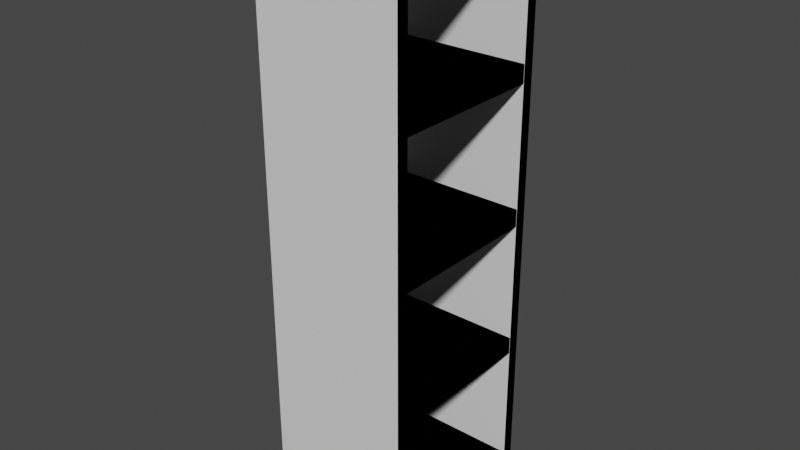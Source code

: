 # Source: WoodenStandingShelf.blend  (saved by Blender 2.91.10; exported with 4.5.12 LTS)
import bpy
from mathutils import Matrix  # noqa: F401  (used for matrix-valued properties, if any)

bpy.ops.wm.read_factory_settings(use_empty=True)
scene = bpy.context.scene
scene.name = 'Scene'

# ---- collections
col_collection = bpy.data.collections.new('Collection'); scene.collection.children.link(col_collection)

# ---- materials (node trees are filled in below, after node groups)
mat_material_002 = bpy.data.materials.new('Material.002')
mat_material_002.use_transparent_shadow = False
mat_material_002.roughness = 0.5
mat_pool_grid = bpy.data.materials.new('pool grid')
mat_pool_grid.use_transparent_shadow = False
mat_pool_grid.diffuse_color = (0.0466, 0.07289, 0.8, 1.0)
mat_pool_grid.roughness = 0.5
mat_wooden_planks = bpy.data.materials.new('wooden planks')
mat_wooden_planks.use_transparent_shadow = False
mat_wooden_planks.roughness = 0.7727

# ---- material node trees
mat_material_002.use_nodes = True; mat_material_002.node_tree.nodes.clear()
_N = mat_material_002.node_tree.nodes; _L = mat_material_002.node_tree.links
n0 = _N.new('ShaderNodeBsdfPrincipled'); n0.name = 'Principled BSDF'; n0.location = (10, 300)
n0.distribution = 'GGX'
n0.subsurface_method = 'BURLEY'
n0.inputs[3].default_value = 1.45
n0.inputs[27].default_value = (0.0, 0.0, 0.0, 1.0)
n0.inputs[28].default_value = 1.0
n1 = _N.new('ShaderNodeOutputMaterial'); n1.name = 'Material Output'; n1.location = (300, 300)
n2 = _N.new('ShaderNodeNormalMap'); n2.name = 'Normal Map'; n2.location = (-300, -300)
n2.label = 'Normal/Map'
n2.inputs[0].default_value = 0.0
_L.new(n0.outputs[0], n1.inputs[0])
_L.new(n2.outputs[0], n0.inputs[5])
n1.is_active_output = True
mat_pool_grid.use_nodes = True; mat_pool_grid.node_tree.nodes.clear()
_N = mat_pool_grid.node_tree.nodes; _L = mat_pool_grid.node_tree.links
n0 = _N.new('ShaderNodeBsdfPrincipled'); n0.name = 'Principled BSDF'; n0.location = (10, 300)
n0.distribution = 'GGX'
n0.subsurface_method = 'BURLEY'
n0.inputs[0].default_value = (0.0466, 0.07289, 0.8, 1.0)
n0.inputs[3].default_value = 1.45
n0.inputs[27].default_value = (0.0, 0.0, 0.0, 1.0)
n0.inputs[28].default_value = 1.0
n1 = _N.new('ShaderNodeOutputMaterial'); n1.name = 'Material Output'; n1.location = (300, 300)
n2 = _N.new('ShaderNodeNormalMap'); n2.name = 'Normal Map'; n2.location = (-300, -300)
n2.label = 'Normal/Map'
n2.inputs[0].default_value = 0.0
_L.new(n0.outputs[0], n1.inputs[0])
_L.new(n2.outputs[0], n0.inputs[5])
n1.is_active_output = True
mat_wooden_planks.use_nodes = True; mat_wooden_planks.node_tree.nodes.clear()
_N = mat_wooden_planks.node_tree.nodes; _L = mat_wooden_planks.node_tree.links
n0 = _N.new('ShaderNodeBsdfPrincipled'); n0.name = 'Principled BSDF'; n0.location = (10, 300)
n0.distribution = 'GGX'
n0.subsurface_method = 'BURLEY'
n0.inputs[2].default_value = 0.7727
n0.inputs[3].default_value = 1.45
n0.inputs[27].default_value = (0.0, 0.0, 0.0, 1.0)
n0.inputs[28].default_value = 1.0
n1 = _N.new('ShaderNodeOutputMaterial'); n1.name = 'Material Output'; n1.location = (300, 300)
n2 = _N.new('ShaderNodeNormalMap'); n2.name = 'Normal Map'; n2.location = (-300, -300)
n2.label = 'Normal/Map'
n2.inputs[0].default_value = 0.0
_L.new(n0.outputs[0], n1.inputs[0])
_L.new(n2.outputs[0], n0.inputs[5])
n1.is_active_output = True

# ---- world
world_world = bpy.data.worlds.new('World'); scene.world = world_world
world_world.use_nodes = True; world_world.node_tree.nodes.clear()
_N = world_world.node_tree.nodes; _L = world_world.node_tree.links
n0 = _N.new('ShaderNodeOutputWorld'); n0.name = 'World Output'; n0.location = (300, 300)
n1 = _N.new('ShaderNodeBackground'); n1.name = 'Background'; n1.location = (10, 300)
n1.inputs[0].default_value = (0.05088, 0.05088, 0.05088, 1.0)
_L.new(n1.outputs[0], n0.inputs[0])
n0.is_active_output = True
world_world.color = (0.05088, 0.05088, 0.05088)
world_world.use_sun_shadow = False
world_world.sun_shadow_jitter_overblur = 0.0

# ---- meshes
me_cube_008 = bpy.data.meshes.new('Cube.008')
me_cube_008.from_pydata([(-0.4297, 0.5285, -1.652), (0.4297, 0.5285, -1.652), (-0.4297, 0.5285, 1.652), (0.4297, 0.5285, 1.652), (-0.4297, 0.4585, -1.652), (0.4297, 0.4585, -1.652), (-0.4297, 0.4585, 1.652), (0.4297, 0.4585, 1.652), (-0.4297, -0.4585, -1.652), (0.4297, -0.4585, -1.652), (-0.4297, -0.4585, 1.652), (0.4297, -0.4585, 1.652), (-0.4297, -0.5285, -1.652), (0.4297, -0.5285, -1.652), (-0.4297, -0.5285, 1.652), (0.4297, -0.5285, 1.652)], [], [(1, 0, 2, 3), (5, 7, 6, 4), (3, 2, 6, 7), (2, 0, 4, 6), (0, 1, 5, 4), (1, 3, 7, 5), (9, 8, 10, 11), (13, 15, 14, 12), (11, 10, 14, 15), (10, 8, 12, 14), (8, 9, 13, 12), (9, 11, 15, 13)])
_uv = me_cube_008.uv_layers.new(name='UVMap')
_uv.uv.foreach_set('vector', [0.5203, 0.0, 0.2601, 5.96e-08, 0.2601, 1.0, 0.5203, 1.0, 0.0, 5.96e-08, 0.0, 1.0, 0.2601, 1.0, 0.2601, 0.0, 0.5838, 0.2601, 0.5838, 0.0, 0.5627, 0.0, 0.5627, 0.2601, 0.5415, 1.0, 0.5415, 0.0, 0.5203, 0.0, 0.5203, 1.0, 0.5838, 0.5203, 0.5838, 0.2601, 0.5627, 0.2601, 0.5627, 0.5203, 0.5415, 0.0, 0.5415, 1.0, 0.5627, 1.0, 0.5627, 0.0, 0.5203, 0.0, 0.2601, 5.96e-08, 0.2601, 1.0, 0.5203, 1.0, 0.0, 5.96e-08, 0.0, 1.0, 0.2601, 1.0, 0.2601, 0.0, 0.5838, 0.2601, 0.5838, 0.0, 0.5627, 0.0, 0.5627, 0.2601, 0.5415, 1.0, 0.5415, 0.0, 0.5203, 0.0, 0.5203, 1.0, 0.5838, 0.5203, 0.5838, 0.2601, 0.5627, 0.2601, 0.5627, 0.5203, 0.5415, 0.0, 0.5415, 1.0, 0.5627, 1.0, 0.5627, 0.0])
me_cube_008.materials.append(mat_material_002)
me_cube_008.materials.append(mat_pool_grid)
me_cube_008.materials.append(mat_wooden_planks)
me_cube_008.use_remesh_fix_poles = True
me_cube_008.use_remesh_preserve_attributes = False
me_cube_008.use_mirror_vertex_groups = False
me_cube_008.update()
me_cube_008.normals_split_custom_set([tuple(v) for v in zip(*[iter([2.095e-11, -1.0, 0.0004793, -0.0004793, -1.0, 4.4e-08, -2.095e-11, -1.0, -0.0004793, -0.0004793, -1.0, 2.102e-08, 0.0, -1.0, 2.099e-08, 0.0, -1.0, 2.099e-08, 0.0, -1.0, 2.099e-08, 0.0, -1.0, 2.099e-08, 2.088e-12, -4.777e-05, -1.0, 4.777e-05, 2.088e-12, -1.0, -2.088e-12, 4.777e-05, -1.0, -4.777e-05, -2.088e-12, -1.0, 1.0, -4.777e-05, 2.95e-12, 1.0, 2.088e-12, 4.777e-05, 1.0, 4.777e-05, -2.95e-12, 1.0, -2.088e-12, -4.777e-05, -2.088e-12, -4.777e-05, 1.0, -4.777e-05, 2.088e-12, 1.0, 2.088e-12, 4.777e-05, 1.0, 4.777e-05, -2.088e-12, 1.0, -1.0, -4.777e-05, -1.226e-12, -1.0, 2.088e-12, -4.777e-05, -1.0, 4.777e-05, 1.226e-12, -1.0, -2.088e-12, 4.777e-05, 2.095e-11, -1.0, 0.0004793, -0.0004793, -1.0, 5.45e-08, -2.095e-11, -1.0, -0.0004793, -0.0004793, -1.0, 3.151e-08, 0.0, -1.0, 3.149e-08, 0.0, -1.0, 3.149e-08, 0.0, -1.0, 3.149e-08, 0.0, -1.0, 3.149e-08, 1.467e-11, -0.0003355, -1.0, 0.0003355, 1.467e-11, -1.0, -1.467e-11, 0.0003355, -1.0, -0.0003355, -1.467e-11, -1.0, 1.0, -0.0003355, -1.322e-11, 1.0, 5.467e-11, 0.0003355, 1.0, 0.0003355, 1.322e-11, 1.0, -5.467e-11, -0.0003355, -1.467e-11, -0.0003355, 1.0, -0.0003355, 1.467e-11, 1.0, 1.467e-11, 0.0003355, 1.0, 0.0003355, -1.467e-11, 1.0, -1.0, -0.0003355, -4.256e-11, -1.0, -2.533e-11, -0.0003355, -1.0, 0.0003355, 4.256e-11, -1.0, 2.533e-11, 0.0003355])] * 3)])
me_cube_009 = bpy.data.meshes.new('Cube.009')
me_cube_009.from_pydata([(-0.4282, -0.5077, 1.564), (-0.4282, 0.5077, 1.564), (0.4282, -0.5077, 1.564), (0.4282, 0.5077, 1.564), (-0.4282, -0.5077, 1.668), (-0.4282, 0.5077, 1.668), (0.4282, -0.5077, 1.668), (0.4282, 0.5077, 1.668), (-0.4282, -0.5077, 0.7563), (-0.4282, 0.5077, 0.7563), (0.4282, -0.5077, 0.7563), (0.4282, 0.5077, 0.7563), (-0.4282, -0.5077, 0.8598), (-0.4282, 0.5077, 0.8598), (0.4282, -0.5077, 0.8598), (0.4282, 0.5077, 0.8598), (-0.4282, -0.5077, -0.0518), (-0.4282, 0.5077, -0.0518), (0.4282, -0.5077, -0.0518), (0.4282, 0.5077, -0.0518), (-0.4282, -0.5077, 0.0518), (-0.4282, 0.5077, 0.0518), (0.4282, -0.5077, 0.0518), (0.4282, 0.5077, 0.0518), (-0.4282, -0.5077, -0.8598), (-0.4282, 0.5077, -0.8598), (0.4282, -0.5077, -0.8598), (0.4282, 0.5077, -0.8598), (-0.4282, -0.5077, -0.7563), (-0.4282, 0.5077, -0.7563), (0.4282, -0.5077, -0.7563), (0.4282, 0.5077, -0.7563), (-0.4282, -0.5077, -1.668), (-0.4282, 0.5077, -1.668), (0.4282, -0.5077, -1.668), (0.4282, 0.5077, -1.668), (-0.4282, -0.5077, -1.564), (-0.4282, 0.5077, -1.564), (0.4282, -0.5077, -1.564), (0.4282, 0.5077, -1.564)], [], [(1, 3, 2, 0), (5, 4, 6, 7), (2, 6, 4, 0), (3, 7, 6, 2), (1, 5, 7, 3), (0, 4, 5, 1), (9, 11, 10, 8), (13, 12, 14, 15), (10, 14, 12, 8), (11, 15, 14, 10), (9, 13, 15, 11), (8, 12, 13, 9), (17, 19, 18, 16), (21, 20, 22, 23), (18, 22, 20, 16), (19, 23, 22, 18), (17, 21, 23, 19), (16, 20, 21, 17), (25, 27, 26, 24), (29, 28, 30, 31), (26, 30, 28, 24), (27, 31, 30, 26), (25, 29, 31, 27), (24, 28, 29, 25), (33, 35, 34, 32), (37, 36, 38, 39), (34, 38, 36, 32), (35, 39, 38, 34), (33, 37, 39, 35), (32, 36, 37, 33)])
_uv = me_cube_009.uv_layers.new(name='UVMap')
_uv.uv.foreach_set('vector', [0.446, 0.0, 0.0, 5.96e-08, 0.0, 0.5289, 0.446, 0.5289, 0.446, 5.96e-08, 0.446, 0.5289, 0.8921, 0.5289, 0.8921, 0.0, 0.05395, 0.5289, 0.0, 0.5289, 0.0, 0.9749, 0.05395, 0.9749, 0.8921, 0.5289, 0.946, 0.5289, 0.946, 0.0, 0.8921, 1.192e-07, 0.1079, 0.5289, 0.05395, 0.5289, 0.05395, 0.9749, 0.1079, 0.9749, 0.946, 0.5289, 1.0, 0.5289, 1.0, 1.192e-07, 0.946, 0.0, 0.446, 0.0, 0.0, 5.96e-08, 0.0, 0.5289, 0.446, 0.5289, 0.446, 5.96e-08, 0.446, 0.5289, 0.8921, 0.5289, 0.8921, 0.0, 0.05395, 0.5289, 0.0, 0.5289, 0.0, 0.9749, 0.05395, 0.9749, 0.8921, 0.5289, 0.946, 0.5289, 0.946, 0.0, 0.8921, 1.192e-07, 0.1079, 0.5289, 0.05395, 0.5289, 0.05395, 0.9749, 0.1079, 0.9749, 0.946, 0.5289, 1.0, 0.5289, 1.0, 1.192e-07, 0.946, 0.0, 0.446, 0.0, 0.0, 5.96e-08, 0.0, 0.5289, 0.446, 0.5289, 0.446, 5.96e-08, 0.446, 0.5289, 0.8921, 0.5289, 0.8921, 0.0, 0.05395, 0.5289, 0.0, 0.5289, 0.0, 0.9749, 0.05395, 0.9749, 0.8921, 0.5289, 0.946, 0.5289, 0.946, 0.0, 0.8921, 1.192e-07, 0.1079, 0.5289, 0.05395, 0.5289, 0.05395, 0.9749, 0.1079, 0.9749, 0.946, 0.5289, 1.0, 0.5289, 1.0, 1.192e-07, 0.946, 0.0, 0.446, 0.0, 0.0, 5.96e-08, 0.0, 0.5289, 0.446, 0.5289, 0.446, 5.96e-08, 0.446, 0.5289, 0.8921, 0.5289, 0.8921, 0.0, 0.05395, 0.5289, 0.0, 0.5289, 0.0, 0.9749, 0.05395, 0.9749, 0.8921, 0.5289, 0.946, 0.5289, 0.946, 0.0, 0.8921, 1.192e-07, 0.1079, 0.5289, 0.05395, 0.5289, 0.05395, 0.9749, 0.1079, 0.9749, 0.946, 0.5289, 1.0, 0.5289, 1.0, 1.192e-07, 0.946, 0.0, 0.446, 0.0, 0.0, 5.96e-08, 0.0, 0.5289, 0.446, 0.5289, 0.446, 5.96e-08, 0.446, 0.5289, 0.8921, 0.5289, 0.8921, 0.0, 0.05395, 0.5289, 0.0, 0.5289, 0.0, 0.9749, 0.05395, 0.9749, 0.8921, 0.5289, 0.946, 0.5289, 0.946, 0.0, 0.8921, 1.192e-07, 0.1079, 0.5289, 0.05395, 0.5289, 0.05395, 0.9749, 0.1079, 0.9749, 0.946, 0.5289, 1.0, 0.5289, 1.0, 1.192e-07, 0.946, 0.0])
me_cube_009.materials.append(mat_material_002)
me_cube_009.materials.append(mat_pool_grid)
me_cube_009.materials.append(mat_wooden_planks)
me_cube_009.use_remesh_fix_poles = True
me_cube_009.use_remesh_preserve_attributes = False
me_cube_009.use_mirror_vertex_groups = False
me_cube_009.update()
me_cube_009.normals_split_custom_set([tuple(v) for v in zip(*[iter([-2.095e-11, -0.000477, 1.0, 0.0004793, 2.325e-06, 1.0, 2.095e-11, 0.0004817, 1.0, 0.0004793, 2.348e-06, 1.0, 0.0004793, -2.348e-06, -1.0, -2.095e-11, 0.000477, -1.0, 0.0004793, -2.325e-06, -1.0, 2.095e-11, -0.0004817, -1.0, -0.0003355, 1.0, -1.344e-06, 1.467e-11, 1.0, -0.0003369, 0.0003355, 1.0, -1.344e-06, -1.467e-11, 1.0, 0.0003342, -1.0, -0.0003355, 7.853e-10, -1.0, 2.686e-11, -0.0003355, -1.0, 0.0003355, -7.715e-10, -1.0, 3.731e-10, 0.0003355, 0.0003355, -1.0, -1.467e-11, -1.467e-11, -1.0, -0.0003355, -0.0003355, -1.0, 1.467e-11, 1.467e-11, -1.0, 0.0003355, 1.0, 0.0003355, -8.008e-10, 1.0, -4.025e-10, -0.0003355, 1.0, -0.0003355, 8.147e-10, 1.0, 2.471e-12, 0.0003355, -2.095e-11, -0.0004774, 1.0, 0.0004793, 1.855e-06, 1.0, 2.095e-11, 0.0004812, 1.0, 0.0004793, 1.878e-06, 1.0, 0.0004793, -1.878e-06, -1.0, -2.095e-11, 0.0004774, -1.0, 0.0004793, -1.855e-06, -1.0, 2.095e-11, -0.0004812, -1.0, -0.0003355, 1.0, -1.008e-06, 1.467e-11, 1.0, -0.0003366, 0.0003355, 1.0, -1.008e-06, -1.467e-11, 1.0, 0.0003345, -1.0, -0.0003355, 6.253e-10, -1.0, 2.442e-11, -0.0003355, -1.0, 0.0003355, -6.115e-10, -1.0, 3.756e-10, 0.0003355, 0.0003355, -1.0, -1.467e-11, -1.467e-11, -1.0, -0.0003355, -0.0003355, -1.0, 1.467e-11, 1.467e-11, -1.0, 0.0003355, 1.0, 0.0003355, -6.408e-10, 1.0, -4.049e-10, -0.0003355, 1.0, -0.0003355, 6.547e-10, 1.0, 4.91e-12, 0.0003355, -2.095e-11, -0.0004774, 1.0, 0.0004793, 1.855e-06, 1.0, 2.095e-11, 0.0004812, 1.0, 0.0004793, 1.878e-06, 1.0, 0.0004793, -1.878e-06, -1.0, -2.095e-11, 0.0004774, -1.0, 0.0004793, -1.855e-06, -1.0, 2.095e-11, -0.0004812, -1.0, -0.0003355, 1.0, -1.467e-11, 1.467e-11, 1.0, -0.0003355, 0.0003355, 1.0, 1.467e-11, -1.467e-11, 1.0, 0.0003355, -1.0, -0.0003355, 6.253e-10, -1.0, 2.442e-11, -0.0003355, -1.0, 0.0003355, -6.253e-10, -1.0, -2.442e-11, 0.0003355, 0.0003355, -1.0, -1.467e-11, -1.467e-11, -1.0, -0.0003355, -0.0003355, -1.0, 1.467e-11, 1.467e-11, -1.0, 0.0003355, 1.0, 0.0003355, -6.547e-10, 1.0, -4.91e-12, -0.0003355, 1.0, -0.0003355, 6.547e-10, 1.0, 4.91e-12, 0.0003355, -2.095e-11, -0.0004772, 1.0, 0.0004793, 2.09e-06, 1.0, 2.095e-11, 0.0004814, 1.0, 0.0004793, 2.113e-06, 1.0, 0.0004793, -2.113e-06, -1.0, -2.095e-11, 0.0004772, -1.0, 0.0004793, -2.09e-06, -1.0, 2.095e-11, -0.0004814, -1.0, -0.0003355, 1.0, -1.467e-11, 1.467e-11, 1.0, -0.0003355, 0.0003355, 1.0, 1.467e-11, -1.467e-11, 1.0, 0.0003355, -1.0, -0.0003355, 6.984e-10, -1.0, -1.744e-10, -0.0003355, -1.0, 0.0003355, -7.053e-10, -1.0, -2.564e-11, 0.0003355, 0.0003355, -1.0, 3.359e-07, -1.467e-11, -1.0, -0.0003352, -0.0003355, -1.0, 3.359e-07, 1.467e-11, -1.0, 0.0003359, 1.0, 0.0003355, -7.347e-10, 1.0, -3.691e-12, -0.0003355, 1.0, -0.0003355, 7.277e-10, 1.0, 2.037e-10, 0.0003355, -2.095e-11, -0.0004773, 1.0, 0.0004793, 1.973e-06, 1.0, 2.095e-11, 0.0004813, 1.0, 0.0004793, 1.996e-06, 1.0, 0.0004793, -1.996e-06, -1.0, -2.095e-11, 0.0004773, -1.0, 0.0004793, -1.973e-06, -1.0, 2.095e-11, -0.0004813, -1.0, -0.0003355, 1.0, -1.467e-11, 1.467e-11, 1.0, -0.0003355, 0.0003355, 1.0, 1.467e-11, -1.467e-11, 1.0, 0.0003355, -1.0, -0.0003355, 6.653e-10, -1.0, 2.503e-11, -0.0003355, -1.0, 0.0003355, -6.653e-10, -1.0, -2.503e-11, 0.0003355, 0.0003355, -1.0, -1.467e-11, -1.467e-11, -1.0, -0.0003355, -0.0003355, -1.0, 1.467e-11, 1.467e-11, -1.0, 0.0003355, 1.0, 0.0003355, -6.947e-10, 1.0, -4.301e-12, -0.0003355, 1.0, -0.0003355, 6.947e-10, 1.0, 4.301e-12, 0.0003355])] * 3)])

# ---- objects
ob_standing_shelf_sides = bpy.data.objects.new('standing shelf sides', me_cube_008)
ob_standing_shelf_shelfs = bpy.data.objects.new('standing shelf shelfs', me_cube_009)

# ---- transforms, parenting, visibility, modifiers, constraints
ob_standing_shelf_sides.location = (-16.61, -1.335, 2.455)
ob_standing_shelf_sides.color = (0.8, 0.8, 0.8, 1.0)
ob_standing_shelf_sides.lineart.crease_threshold = 0.0
ob_standing_shelf_shelfs.location = (-16.61, -1.335, 2.439)
ob_standing_shelf_shelfs.color = (0.8, 0.8, 0.8, 1.0)
ob_standing_shelf_shelfs.lineart.crease_threshold = 0.0

# ---- collection membership
col_collection.objects.link(ob_standing_shelf_sides)
col_collection.objects.link(ob_standing_shelf_shelfs)

# ---- scene / render settings (as saved in the file)
scene.frame_start = 1; scene.frame_end = 250; scene.frame_set(1)
scene.render.engine = 'BLENDER_EEVEE_NEXT'
scene.cycles.use_denoising = False
scene.cycles.samples = 128
scene.cycles.sampling_pattern = 'TABULATED_SOBOL'
scene.cycles.use_adaptive_sampling = False
scene.cycles.use_light_tree = False
scene.view_settings.view_transform = 'Filmic'
bpy.context.view_layer.update()

# ---- added for rendering (the .blend has no active camera and no usable light): camera, sun
cam_auto = bpy.data.cameras.new('AutoCamera')
cam_auto.lens = 50.0
cam_auto.sensor_width = 36.0
cam_auto.clip_end = 1000.0
ob_auto_camera = bpy.data.objects.new('AutoCamera', cam_auto)
scene.collection.objects.link(ob_auto_camera)
ob_auto_camera.location = (-13.2731, -5.33508, 5.10632)
ob_auto_camera.rotation_euler = (1.09748, -7.21219e-08, 0.694738)
scene.camera = ob_auto_camera
light_auto_sun = bpy.data.lights.new('AutoSun', 'SUN')
light_auto_sun.energy = 3.0
light_auto_sun.angle = 0.0523599
ob_auto_sun = bpy.data.objects.new('AutoSun', light_auto_sun)
scene.collection.objects.link(ob_auto_sun)
ob_auto_sun.rotation_euler = (0.872665, 0.174533, 0.523599)
bpy.context.view_layer.update()
